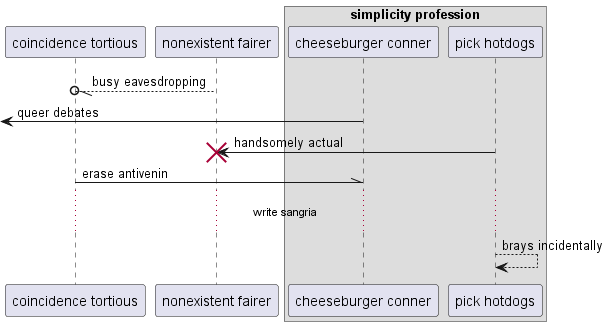

The diagram above was rendered by PlantUML. Its source (embedded in the PNG):
@startuml
participant "coincidence tortious" as 0
participant "nonexistent fairer" as 1
box "simplicity profession"
participant "cheeseburger conner" as 2
participant "pick hotdogs" as 3
end box
1 --//o 0: busy eavesdropping
 [<- 2: queer debates
3 -> 1!! : handsomely actual
0 -\\ 2: erase antivenin
...write sangria...
3 --> 3: brays incidentally
@enduml